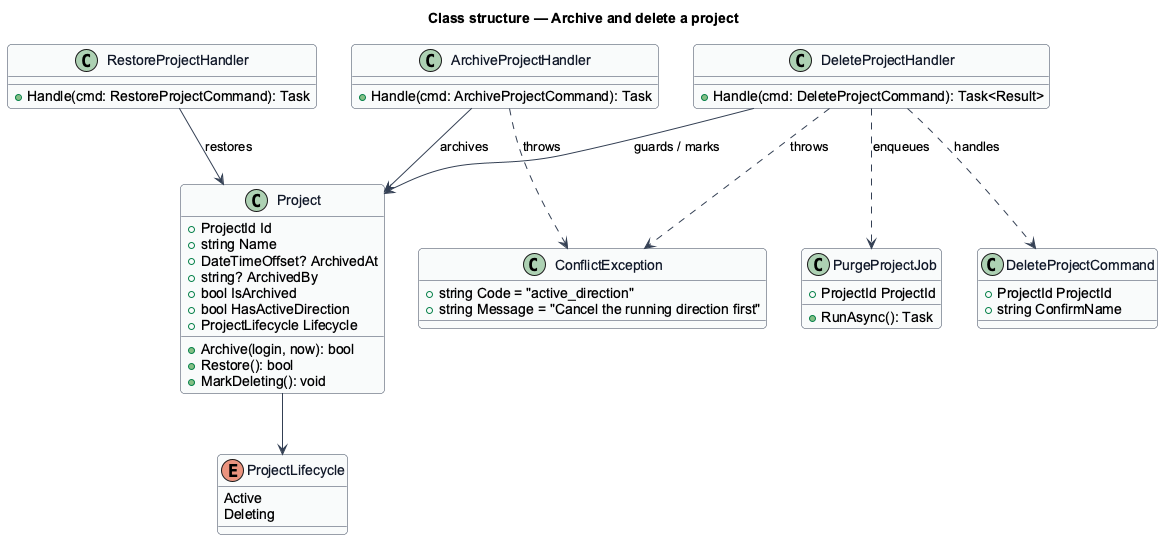

The diagram above was rendered by PlantUML. Its source (embedded in the PNG):
@startuml
skinparam backgroundColor #FFFFFF
skinparam shadowing false
skinparam roundcorner 8
skinparam defaultFontName Arial
skinparam ArrowColor #344054
skinparam class {
  BorderColor #344054
  FontColor #101828
  BackgroundColor #F9FAFB
}
title Class structure — Archive and delete a project

class Project {
  +ProjectId Id
  +string Name
  +DateTimeOffset? ArchivedAt
  +string? ArchivedBy
  +bool IsArchived
  +bool HasActiveDirection
  +ProjectLifecycle Lifecycle
  +Archive(login, now): bool
  +Restore(): bool
  +MarkDeleting(): void
}
enum ProjectLifecycle {
  Active
  Deleting
}
class ConflictException {
  +string Code = "active_direction"
  +string Message = "Cancel the running direction first"
}
class DeleteProjectCommand {
  +ProjectId ProjectId
  +string ConfirmName
}
class DeleteProjectHandler {
  +Handle(cmd: DeleteProjectCommand): Task<Result>
}
class ArchiveProjectHandler {
  +Handle(cmd: ArchiveProjectCommand): Task
}
class RestoreProjectHandler {
  +Handle(cmd: RestoreProjectCommand): Task
}
class PurgeProjectJob {
  +ProjectId ProjectId
  +RunAsync(): Task
}
DeleteProjectHandler ..> DeleteProjectCommand : handles
DeleteProjectHandler --> Project : guards / marks
DeleteProjectHandler ..> PurgeProjectJob : enqueues
ArchiveProjectHandler --> Project : archives
RestoreProjectHandler --> Project : restores
ArchiveProjectHandler ..> ConflictException : throws
DeleteProjectHandler ..> ConflictException : throws
Project --> ProjectLifecycle
@enduml